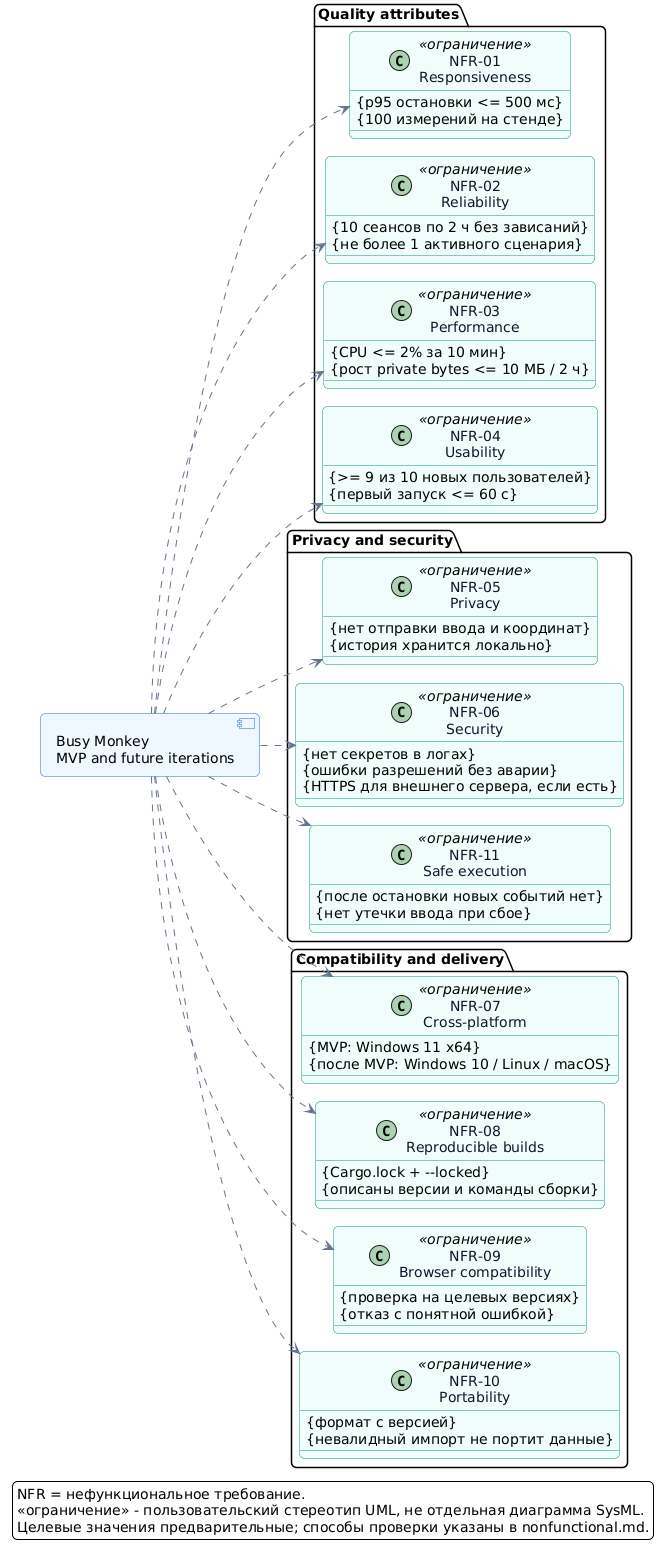

The diagram above was rendered by PlantUML. Its source (embedded in the PNG):
@startuml
allowmixing
!pragma layout smetana
left to right direction
skinparam defaultFontName Arial
skinparam defaultFontSize 14
skinparam backgroundColor #FFFFFF
skinparam shadowing false
skinparam roundcorner 10
skinparam ArrowColor #64748B
skinparam classAttributeIconSize 0
skinparam nodesep 30
skinparam ranksep 40
skinparam class {
  BackgroundColor #F0FDFA
  BorderColor #0D9488
  FontColor #0F172A
}
skinparam component {
  BackgroundColor #EFF6FF
  BorderColor #2563EB
}

component "Busy Monkey\nMVP and future iterations" as Product

package "Quality attributes" {
  class "NFR-01\nResponsiveness" as N01 <<ограничение>> {
    {p95 остановки <= 500 мс}
    {100 измерений на стенде}
  }
  class "NFR-02\nReliability" as N02 <<ограничение>> {
    {10 сеансов по 2 ч без зависаний}
    {не более 1 активного сценария}
  }
  class "NFR-03\nPerformance" as N03 <<ограничение>> {
    {CPU <= 2% за 10 мин}
    {рост private bytes <= 10 МБ / 2 ч}
  }
  class "NFR-04\nUsability" as N04 <<ограничение>> {
    {>= 9 из 10 новых пользователей}
    {первый запуск <= 60 с}
  }
}

package "Privacy and security" {
  class "NFR-05\nPrivacy" as N05 <<ограничение>> {
    {нет отправки ввода и координат}
    {история хранится локально}
  }
  class "NFR-06\nSecurity" as N06 <<ограничение>> {
    {нет секретов в логах}
    {ошибки разрешений без аварии}
    {HTTPS для внешнего сервера, если есть}
  }
  class "NFR-11\nSafe execution" as N11 <<ограничение>> {
    {после остановки новых событий нет}
    {нет утечки ввода при сбое}
  }
}

package "Compatibility and delivery" {
  class "NFR-07\nCross-platform" as N07 <<ограничение>> {
    {MVP: Windows 11 x64}
    {после MVP: Windows 10 / Linux / macOS}
  }
  class "NFR-08\nReproducible builds" as N08 <<ограничение>> {
    {Cargo.lock + --locked}
    {описаны версии и команды сборки}
  }
  class "NFR-09\nBrowser compatibility" as N09 <<ограничение>> {
    {проверка на целевых версиях}
    {отказ с понятной ошибкой}
  }
  class "NFR-10\nPortability" as N10 <<ограничение>> {
    {формат с версией}
    {невалидный импорт не портит данные}
  }
}

Product ..> N01
Product ..> N02
Product ..> N03
Product ..> N04
Product ..> N05
Product ..> N06
Product ..> N07
Product ..> N08
Product ..> N09
Product ..> N10
Product ..> N11

legend bottom
  NFR = нефункциональное требование.
  <<ограничение>> - пользовательский стереотип UML, не отдельная диаграмма SysML.
  Целевые значения предварительные; способы проверки указаны в nonfunctional.md.
endlegend
@enduml